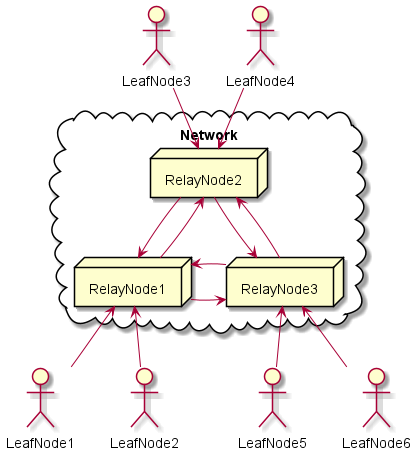

The diagram above was rendered by PlantUML. Its source (embedded in the PNG):
@startuml entire

actor LeafNode1
actor LeafNode2
actor LeafNode3
actor LeafNode4
actor LeafNode5
actor LeafNode6

cloud Network {
    node RelayNode1
    node RelayNode2
    node RelayNode3

    RelayNode1 -down-> RelayNode2
    RelayNode1 -> RelayNode3
    RelayNode2 -> RelayNode3
    RelayNode2 -> RelayNode1
    RelayNode3 -> RelayNode1
    RelayNode3 -> RelayNode2
}

LeafNode1 -up-> RelayNode1
LeafNode2 -up-> RelayNode1

LeafNode3 -down-> RelayNode2
LeafNode4 -down-> RelayNode2

LeafNode5 -up-> RelayNode3
LeafNode6 -up-> RelayNode3

@enduml